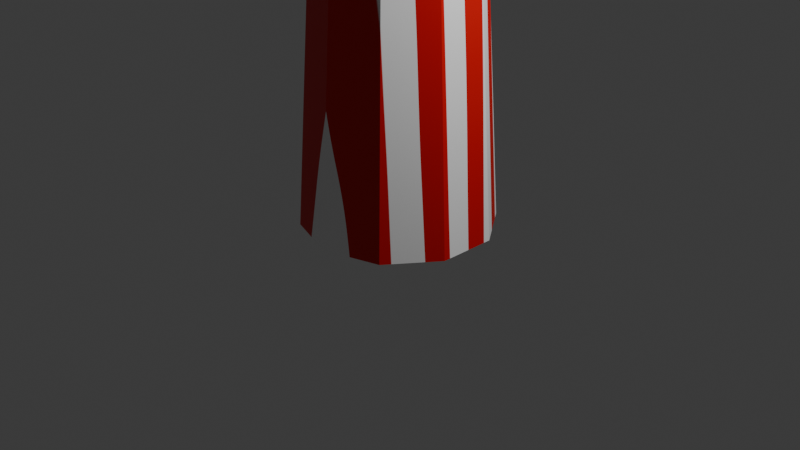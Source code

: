 # Source: pepperminttreeCOLORPeppermint.blend  (saved by Blender 4.0.36; exported with 4.5.12 LTS)
import bpy
from mathutils import Matrix  # noqa: F401  (used for matrix-valued properties, if any)

bpy.ops.wm.read_factory_settings(use_empty=True)
scene = bpy.context.scene
scene.name = 'Scene'

# ---- collections
col_collection = bpy.data.collections.new('Collection'); scene.collection.children.link(col_collection)

# ---- materials (node trees are filled in below, after node groups)
mat_material_001 = bpy.data.materials.new('Material.001')
mat_material_001.use_transparent_shadow = False

# ---- material node trees
mat_material_001.use_nodes = True; mat_material_001.node_tree.nodes.clear()
_N = mat_material_001.node_tree.nodes; _L = mat_material_001.node_tree.links
n0 = _N.new('ShaderNodeBsdfPrincipled'); n0.name = 'Principled BSDF'; n0.location = (10, 300)
n0.inputs[3].default_value = 1.45
n1 = _N.new('ShaderNodeOutputMaterial'); n1.name = 'Material Output'; n1.location = (300, 300)
n2 = _N.new('ShaderNodeTexWave'); n2.name = 'Wave Texture'; n2.location = (-511, 244)
n2.bands_direction = 'Y'
n2.wave_profile = 'SAW'
n2.inputs[1].default_value = 3.3
n2.inputs[2].default_value = 0.9
n3 = _N.new('ShaderNodeValToRGB'); n3.name = 'Color Ramp'; n3.location = (-271, 231)
while len(n3.color_ramp.elements) > 1: n3.color_ramp.elements.remove(n3.color_ramp.elements[-1])
n3.color_ramp.elements[0].position = 0.4628; n3.color_ramp.elements[0].color = (0.694, 0.0006069, 0.0, 1.0)
_e = n3.color_ramp.elements.new(0.4719); _e.color = (1.0, 1.0, 1.0, 1.0)
_L.new(n0.outputs[0], n1.inputs[0])
_L.new(n3.outputs[0], n0.inputs[0])
_L.new(n2.outputs[0], n3.inputs[0])
n1.is_active_output = True

# ---- world
world_world = bpy.data.worlds.new('World'); scene.world = world_world
world_world.use_nodes = True; world_world.node_tree.nodes.clear()
_N = world_world.node_tree.nodes; _L = world_world.node_tree.links
n0 = _N.new('ShaderNodeOutputWorld'); n0.name = 'World Output'; n0.location = (300, 300)
n1 = _N.new('ShaderNodeBackground'); n1.name = 'Background'; n1.location = (10, 300)
n1.inputs[0].default_value = (0.05088, 0.05088, 0.05088, 1.0)
_L.new(n1.outputs[0], n0.inputs[0])
n0.is_active_output = True
world_world.color = (0.05088, 0.05088, 0.05088)
world_world.use_sun_shadow = False
world_world.sun_shadow_jitter_overblur = 0.0

# ---- cameras
cam_camera = bpy.data.cameras.new('Camera')
cam_camera.clip_end = 100.0
cam_camera.ortho_scale = 7.314

# ---- lights
light_light = bpy.data.lights.new('Light', 'POINT')
light_light.transmission_factor = 0.0
light_light.use_soft_falloff = False
light_light.energy = 1000.0
light_light.shadow_soft_size = 0.1
light_light.shadow_maximum_resolution = 0.006
light_light.use_absolute_resolution = True

# ---- meshes
me_circle_003 = bpy.data.meshes.new('Circle.003')
me_circle_003.from_pydata([(0.0, 1.0, 0.0), (-0.5878, 0.809, 0.0), (-0.9511, 0.309, 0.0), (-0.9511, -0.309, 0.0), (-0.5878, -0.809, 0.0), (0.0, -1.0, 0.0), (0.5878, -0.809, 0.0), (0.9511, -0.309, 0.0), (0.9511, 0.309, 0.0), (0.5878, 0.809, 0.0), (0.3633, -0.118, 0.0), (-0.3633, 0.118, 0.0), (-0.3831, 0.5273, 5.457), (8.649e-10, 0.6518, 5.457), (-0.6199, 0.2014, 5.457), (-0.6199, -0.2014, 5.457), (-0.3831, -0.5273, 5.457), (8.649e-10, -0.6518, 5.457), (0.3831, -0.5273, 5.457), (0.6199, -0.2014, 5.457), (0.6199, 0.2014, 5.457), (0.3831, 0.5273, 5.457), (-0.5015, 0.3643, 8.395), (-0.1915, 0.5895, 8.395), (-0.3831, 0.5273, 8.395), (8.649e-10, 0.6518, 8.395), (-0.6199, 0.2014, 8.395), (-0.6199, -0.2014, 8.395), (-0.3831, -0.5273, 8.395), (8.649e-10, -0.6518, 8.395), (0.3831, -0.5273, 8.395), (0.6199, -0.2014, 8.395), (0.6199, 0.2014, 8.395), (0.3831, 0.5273, 8.395), (0.2368, -0.07693, 8.395), (-0.2368, 0.07693, 8.395), (-0.6199, 0.0, 8.395), (-0.5015, -0.3643, 8.395), (-0.1915, -0.5895, 8.395), (0.1915, -0.5895, 8.395), (0.5015, -0.3643, 8.395), (0.6199, 0.0, 8.395), (0.5015, 0.3643, 8.395), (0.1915, 0.5895, 8.395), (8.649e-10, 0.6518, 8.395), (0.4283, -0.1392, 8.395), (0.1184, -0.3643, 8.395), (-0.3831, 0.5273, 8.395), (-1.49e-08, 1.49e-08, 8.395), (-0.3099, -0.2252, 8.395), (-0.4283, 0.1392, 8.395), (-2.719, -5.733e-07, 12.66), (-0.5015, 0.3643, 8.395), (0.09577, 0.2948, 8.395), (-0.1915, 0.5895, 8.395), (-0.1915, -1.126, 11.22), (-0.3831, -1.063, 11.22), (0.1184, -0.9005, 11.22), (8.649e-10, -1.188, 11.22), (-1.49e-08, -0.5362, 11.22), (0.2368, -0.6131, 11.22), (-0.3099, -0.7613, 11.22), (-0.2368, -0.4592, 11.22), (-0.1915, -2.172, 12.98), (1.052, -0.5895, 10.06), (0.8607, -0.6518, 10.06), (1.362, -0.3643, 10.06), (1.244, -0.5273, 10.06), (1.289, -0.1392, 10.06), (1.481, -0.2014, 10.06), (0.9791, -0.3643, 10.06), (1.097, -0.07693, 10.06), (2.043, 0.05591, 14.32), (0.6199, 0.6908, 13.09), (0.6199, 0.4894, 13.09), (0.5015, 1.055, 13.09), (0.6199, 0.8922, 13.09), (0.1915, 1.28, 13.09), (0.3831, 1.218, 13.09), (8.649e-10, 0.6518, 8.395), (0.2368, 0.6139, 13.09), (0.4283, 0.5516, 13.09), (-1.49e-08, 0.6908, 13.09), (0.09577, 0.9856, 13.09), (-0.1915, 0.5895, 8.395), (-0.5015, 0.3643, 8.395), (-0.3831, 0.5273, 8.395), (-0.2368, 0.07693, 8.395), (-0.4283, 0.1392, 8.395), (-0.6199, 0.2014, 8.395), (0.1915, 0.5895, 8.395), (-1.49e-08, 1.49e-08, 8.395), (0.09577, 0.2948, 8.395), (0.6199, 0.6908, 13.09), (0.6199, 0.4894, 13.09), (0.5015, 1.055, 13.09), (0.6199, 0.8922, 13.09), (0.1915, 1.28, 13.09), (0.3831, 1.218, 13.09), (0.3099, 0.916, 13.09), (0.2368, 0.6139, 13.09), (0.4283, 0.5516, 13.09), (-1.49e-08, 0.6908, 13.09), (0.09577, 0.9856, 13.09), (1.311, -0.5479, 14.76), (-1.856, 0.2014, 11.68), (-0.2368, 0.07693, 8.395), (-0.4283, 0.1392, 8.395), (-0.6199, 0.2014, 8.395), (0.1915, 0.5895, 8.395), (-1.49e-08, 1.49e-08, 8.395), (-1.856, -4.413e-07, 11.68), (0.09577, 0.2948, 8.395), (-0.7164, 0.5895, 13.07), (-0.5249, 0.6518, 13.07), (-1.026, 0.3643, 13.07), (-0.908, 0.5273, 13.07), (-2.081, 1.498, 17.65), (-0.7616, 0.07693, 13.07), (-0.9532, 0.1392, 13.07), (-1.145, 0.2014, 13.07), (-0.3333, 0.5895, 13.07), (-0.5249, 6.428e-07, 13.07), (-2.129, 1.482, 17.65), (-0.4291, 0.2948, 13.07), (-1.737, -0.3643, 11.68), (-1.856, -0.2014, 11.68), (-1.546, -0.2252, 11.68), (-1.619, -0.5273, 11.68), (-1.664, 0.1392, 11.68), (-1.473, 0.07693, 11.68), (-2.719, 0.2014, 12.66), (-2.601, -0.3643, 12.66), (-2.719, -0.2014, 12.66), (-2.409, -0.2252, 12.66), (-2.483, -0.5273, 12.66), (-2.528, 0.1392, 12.66), (-2.336, 0.07693, 12.66), (-2.564, -0.1126, 12.66), (-2.601, -0.3643, 12.66), (-2.719, -0.2014, 12.66), (-2.409, -0.2252, 12.66), (-2.483, -0.5273, 12.66), (-2.719, -5.733e-07, 12.66), (-2.564, -0.1126, 12.66), (-2.589, -0.2796, 13.88), (-2.627, -0.2264, 13.88), (-2.526, -0.2341, 13.88), (-2.55, -0.3329, 13.88), (-2.627, -0.1605, 13.88), (-2.577, -0.1973, 13.88), (-2.576, 0.01103, 13.79), (-2.576, 0.04528, 13.79), (-2.543, 0.03469, 13.79), (-2.51, 0.02411, 13.79), (-2.523, -0.02726, 13.79), (-2.549, -0.008115, 13.79), (-0.1915, -1.126, 11.22), (-0.3831, -1.063, 11.22), (0.1184, -0.9005, 11.22), (8.649e-10, -1.188, 11.22), (-1.49e-08, -0.5362, 11.22), (0.2368, -0.6131, 11.22), (-0.3099, -0.7613, 11.22), (-0.2368, -0.4592, 11.22), (-0.1164, -2.752, 13.77), (-0.3831, -2.11, 12.98), (0.1184, -1.947, 12.98), (8.649e-10, -2.234, 12.98), (-1.49e-08, -1.583, 12.98), (0.2368, -1.66, 12.98), (-0.3099, -1.808, 12.98), (-0.2368, -1.506, 12.98), (0.1915, 1.28, 13.09), (-0.1576, -2.739, 13.77), (-0.04971, -2.704, 13.77), (-0.07517, -2.766, 13.77), (-0.07517, -2.625, 13.77), (-0.02424, -2.642, 13.77), (-0.1418, -2.674, 13.77), (-0.1261, -2.609, 13.77), (-0.09577, -2.689, 13.77), (0.3831, 1.218, 13.09), (0.3099, 0.916, 13.09), (0.2368, 0.6139, 13.09), (-1.49e-08, 0.6908, 13.09), (0.09577, 0.9856, 13.09), (-0.2871, 2.115, 14.35), (-0.09551, 2.052, 14.35), (-0.1687, 1.75, 14.35), (-0.2418, 1.448, 14.35), (-0.4786, 1.525, 14.35), (-0.3828, 1.82, 14.35), (-0.2779, 1.848, 15.68), (-0.2415, 1.836, 15.68), (-0.2554, 1.779, 15.68), (-0.2693, 1.721, 15.68), (-0.3142, 1.736, 15.68), (-0.2961, 1.792, 15.68), (0.8604, -0.1285, 14.12), (0.8604, -0.3299, 14.12), (0.742, 0.2358, 14.12), (0.8604, 0.07289, 14.12), (0.5504, 0.09667, 14.12), (0.4773, -0.2054, 14.12), (0.6688, -0.2677, 14.12), (0.6236, 0.3988, 14.12), (-0.7164, 1.533, 16.15), (1.311, -0.598, 14.76), (1.282, -0.4573, 14.76), (1.311, -0.4978, 14.76), (1.234, -0.4919, 14.76), (1.216, -0.567, 14.76), (1.263, -0.5825, 14.76), (1.252, -0.4167, 14.76), (1.273, -0.5199, 14.76), (-0.5249, 1.596, 16.15), (-1.026, 1.308, 16.15), (-0.908, 1.471, 16.15), (0.8607, -0.6518, 13.19), (-0.7616, 1.021, 16.15), (-0.9532, 1.083, 16.15), (-1.145, 1.145, 16.15), (-0.3333, 1.533, 16.15), (-0.5249, 0.9438, 16.15), (1.052, -0.5895, 13.19), (-0.4291, 1.239, 16.15), (-2.208, 1.425, 17.65), (-2.178, 1.466, 17.65), (-2.111, 1.425, 17.65), (-2.141, 1.352, 17.65), (-2.189, 1.368, 17.65), (-2.238, 1.384, 17.65), (-2.032, 1.482, 17.65), (-2.081, 1.333, 17.65), (-2.159, 1.425, 17.65), (-2.057, 1.407, 17.65), (1.362, -0.3643, 13.19), (1.244, -0.5273, 13.19), (1.289, -0.1392, 13.19), (1.481, -0.2014, 13.19), (0.9791, -0.3643, 13.19), (1.097, -0.07693, 13.19), (1.948, 0.02499, 14.32), (2.197, 0.1678, 14.32), (2.138, 0.08682, 14.32), (2.161, 0.2796, 14.32), (2.256, 0.2487, 14.32), (2.007, 0.1678, 14.32), (2.066, 0.3105, 14.32), (2.102, 0.1678, 14.32)], [], [(9, 8, 7, 10), (10, 7, 6, 5), (0, 9, 10, 11), (11, 10, 5, 4), (1, 0, 11, 2), (2, 11, 4, 3), (19, 20, 32, 41, 31), (13, 12, 24, 23, 25), (15, 16, 28, 37, 27), (18, 19, 31, 40, 30), (21, 13, 25, 43, 33), (14, 15, 27, 36, 26), (2, 3, 15, 14), (9, 0, 13, 21), (6, 7, 19, 18), (3, 4, 16, 15), (0, 1, 12, 13), (7, 8, 20, 19), (4, 5, 17, 16), (1, 2, 14, 12), (8, 9, 21, 20), (5, 6, 18, 17), (42, 33, 78, 75), (31, 45, 68, 69), (34, 45, 81, 80), (48, 35, 62, 59), (50, 35, 87, 88), (28, 49, 127, 128), (16, 17, 29, 38, 28), (12, 14, 26, 22, 24), (20, 21, 33, 42, 32), (17, 18, 30, 39, 29), (37, 28, 128, 125), (27, 37, 125, 126), (50, 26, 105, 129), (24, 22, 85, 86), (81, 74, 94, 101), (77, 83, 103, 97), (34, 48, 59, 60), (38, 29, 58, 55), (35, 49, 61, 62), (48, 34, 80, 82), (48, 53, 92, 91), (25, 23, 54, 44), (40, 31, 69, 66), (30, 40, 66, 67), (34, 46, 70, 71), (31, 41, 73, 74), (43, 53, 83, 77), (41, 32, 76, 73), (60, 59, 161, 162), (55, 58, 160, 157), (59, 62, 164, 161), (58, 57, 159, 160), (29, 46, 57, 58), (46, 34, 60, 57), (28, 38, 55, 56), (49, 28, 56, 61), (65, 64, 225, 219), (69, 68, 239, 240), (64, 67, 238, 225), (68, 71, 242, 239), (45, 34, 71, 68), (29, 39, 64, 65), (39, 30, 67, 64), (46, 29, 65, 70), (43, 25, 44, 90), (53, 43, 90, 92), (26, 50, 88, 89), (78, 77, 97, 98), (22, 26, 89, 85), (80, 81, 101, 100), (45, 31, 74, 81), (53, 48, 82, 83), (32, 42, 75, 76), (33, 43, 77, 78), (44, 54, 84, 79), (88, 87, 106, 107), (90, 44, 79, 109), (91, 92, 112, 110), (89, 88, 107, 108), (85, 89, 108, 52), (94, 93, 199, 200), (100, 99, 183, 184), (102, 100, 184, 185), (101, 94, 200, 205), (93, 96, 202, 199), (98, 99, 203, 206), (83, 82, 102, 103), (82, 80, 100, 102), (73, 76, 96, 93), (75, 78, 98, 95), (74, 73, 93, 94), (35, 48, 91, 87), (76, 75, 95, 96), (23, 24, 86, 54), (79, 84, 113, 114), (107, 106, 118, 119), (109, 79, 114, 121), (110, 112, 124, 122), (108, 107, 119, 120), (52, 108, 120, 115), (54, 86, 47, 84), (86, 85, 52, 47), (87, 91, 110, 106), (92, 90, 109, 112), (124, 121, 223, 226), (118, 122, 224, 220), (116, 115, 217, 218), (113, 116, 218, 207), (114, 113, 207, 216), (119, 118, 220, 221), (84, 47, 116, 113), (47, 52, 115, 116), (106, 110, 122, 118), (112, 109, 121, 124), (105, 111, 51, 131), (128, 127, 134, 135), (111, 126, 133, 51), (127, 130, 137, 134), (49, 35, 130, 127), (26, 36, 111, 105), (36, 27, 126, 111), (35, 50, 129, 130), (138, 51, 143, 144), (137, 136, 153, 154), (136, 131, 152, 153), (135, 134, 141, 142), (129, 105, 131, 136), (125, 128, 135, 132), (130, 129, 136, 137), (126, 125, 132, 133), (143, 140, 146, 149), (141, 144, 150, 147), (132, 135, 142, 139), (133, 132, 139, 140), (134, 138, 144, 141), (51, 133, 140, 143), (150, 145, 148, 147), (149, 146, 145, 150), (140, 139, 145, 146), (144, 143, 149, 150), (139, 142, 148, 145), (142, 141, 147, 148), (153, 156, 155, 154), (152, 151, 156, 153), (138, 134, 155, 156), (134, 137, 154, 155), (131, 51, 151, 152), (51, 138, 156, 151), (158, 157, 63, 166), (162, 161, 169, 170), (157, 160, 168, 63), (161, 164, 172, 169), (56, 55, 157, 158), (62, 61, 163, 164), (57, 60, 162, 159), (61, 56, 158, 163), (169, 172, 180, 177), (168, 167, 175, 176), (171, 166, 174, 179), (167, 170, 178, 175), (164, 163, 171, 172), (159, 162, 170, 167), (163, 158, 166, 171), (160, 159, 167, 168), (181, 165, 176, 175), (177, 181, 175, 178), (180, 179, 181, 177), (179, 174, 165, 181), (63, 168, 176, 165), (170, 169, 177, 178), (166, 63, 165, 174), (172, 171, 179, 180), (185, 184, 190, 191), (186, 185, 191, 192), (103, 102, 185, 186), (99, 98, 182, 183), (98, 97, 173, 182), (97, 103, 186, 173), (189, 188, 194, 195), (187, 192, 198, 193), (182, 173, 187, 188), (173, 186, 192, 187), (183, 182, 188, 189), (184, 183, 189, 190), (198, 197, 196, 195), (193, 198, 195, 194), (190, 189, 195, 196), (192, 191, 197, 198), (191, 190, 196, 197), (188, 187, 193, 194), (204, 205, 213, 212), (200, 199, 104, 208), (203, 204, 212, 211), (199, 202, 210, 104), (100, 101, 205, 204), (95, 98, 206, 201), (99, 100, 204, 203), (96, 95, 201, 202), (215, 213, 208, 104), (209, 215, 104, 210), (214, 211, 215, 209), (211, 212, 213, 215), (201, 206, 214, 209), (205, 200, 208, 213), (202, 201, 209, 210), (206, 203, 211, 214), (226, 223, 233, 236), (220, 224, 234, 230), (218, 217, 227, 228), (207, 218, 228, 123), (216, 207, 123, 117), (221, 220, 230, 231), (115, 120, 222, 217), (120, 119, 221, 222), (122, 124, 226, 224), (121, 114, 216, 223), (235, 231, 230, 229), (123, 235, 229, 117), (228, 227, 235, 123), (227, 232, 231, 235), (117, 229, 236, 233), (229, 230, 234, 236), (217, 222, 232, 227), (222, 221, 231, 232), (224, 226, 236, 234), (223, 216, 117, 233), (238, 237, 244, 245), (241, 219, 243, 248), (237, 240, 247, 244), (242, 241, 248, 249), (71, 70, 241, 242), (66, 69, 240, 237), (70, 65, 219, 241), (67, 66, 237, 238), (250, 72, 245, 244), (246, 250, 244, 247), (249, 248, 250, 246), (248, 243, 72, 250), (239, 242, 249, 246), (225, 238, 245, 72), (240, 239, 246, 247), (219, 225, 72, 243)])
_uv = me_circle_003.uv_layers.new(name='UVMap')
_uv.uv.foreach_set('vector', [0.0, 0.0, 0.0, 0.0, 0.0, 0.0, 0.0, 0.0, 0.0, 0.0, 0.0, 0.0, 0.0, 0.0, 0.0, 0.0, 0.0, 0.0, 0.0, 0.0, 0.0, 0.0, 0.0, 0.0, 0.0, 0.0, 0.0, 0.0, 0.0, 0.0, 0.0, 0.0, 0.0, 0.0, 0.0, 0.0, 0.0, 0.0, 0.0, 0.0, 0.0, 0.0, 0.0, 0.0, 0.0, 0.0, 0.0, 0.0, 0.0, 0.0, 0.0, 0.0, 0.0, 0.0, 0.0, 0.0, 0.0, 0.0, 0.0, 0.0, 0.0, 0.0, 0.0, 0.0, 0.0, 0.0, 0.0, 0.0, 0.0, 0.0, 0.0, 0.0, 0.0, 0.0, 0.0, 0.0, 0.0, 0.0, 0.0, 0.0, 0.0, 0.0, 0.0, 0.0, 0.0, 0.0, 0.0, 0.0, 0.0, 0.0, 0.0, 0.0, 0.0, 0.0, 0.0, 0.0, 0.0, 0.0, 0.0, 0.0, 0.0, 0.0, 0.0, 0.0, 0.0, 0.0, 0.0, 0.0, 0.0, 0.0, 0.0, 0.0, 0.0, 0.0, 0.0, 0.0, 0.0, 0.0, 0.0, 0.0, 0.0, 0.0, 0.0, 0.0, 0.0, 0.0, 0.0, 0.0, 0.0, 0.0, 0.0, 0.0, 0.0, 0.0, 0.0, 0.0, 0.0, 0.0, 0.0, 0.0, 0.0, 0.0, 0.0, 0.0, 0.0, 0.0, 0.0, 0.0, 0.0, 0.0, 0.0, 0.0, 0.0, 0.0, 0.0, 0.0, 0.0, 0.0, 0.0, 0.0, 0.0, 0.0, 0.0, 0.0, 0.0, 0.0, 0.0, 0.0, 0.0, 0.0, 0.0, 0.0, 0.0, 0.0, 0.0, 0.0, 0.0, 0.0, 0.0, 0.0, 0.0, 0.0, 0.0, 0.0, 0.0, 0.0, 0.0, 0.0, 0.0, 0.0, 0.0, 0.0, 0.0, 0.0, 0.0, 0.0, 0.0, 0.0, 0.0, 0.0, 0.0, 0.0, 0.0, 0.0, 0.0, 0.0, 0.0, 0.0, 0.0, 0.0, 0.0, 0.0, 0.0, 0.0, 0.0, 0.0, 0.0, 0.0, 0.0, 0.0, 0.0, 0.0, 0.0, 0.0, 0.0, 0.0, 0.0, 0.0, 0.0, 0.0, 0.0, 0.0, 0.0, 0.0, 0.0, 0.0, 0.0, 0.0, 0.0, 0.0, 0.0, 0.0, 0.0, 0.0, 0.0, 0.0, 0.0, 0.0, 0.0, 0.0, 0.0, 0.0, 0.0, 0.0, 0.0, 0.0, 0.0, 0.0, 0.0, 0.0, 0.0, 0.0, 0.0, 0.0, 0.0, 0.0, 0.0, 0.0, 0.0, 0.0, 0.0, 0.0, 0.0, 0.0, 0.0, 0.0, 0.0, 0.0, 0.0, 0.0, 0.0, 0.0, 0.0, 0.0, 0.0, 0.0, 0.0, 0.0, 0.0, 0.0, 0.0, 0.0, 0.0, 0.0, 0.0, 0.0, 0.0, 0.0, 0.0, 0.0, 0.0, 0.0, 0.0, 0.0, 0.0, 0.0, 0.0, 0.0, 0.0, 0.0, 0.0, 0.0, 0.0, 0.0, 0.0, 0.0, 0.0, 0.0, 0.0, 0.0, 0.0, 0.0, 0.0, 0.0, 0.0, 0.0, 0.0, 0.0, 0.0, 0.0, 0.0, 0.0, 0.0, 0.0, 0.0, 0.0, 0.0, 0.0, 0.0, 0.0, 0.0, 0.0, 0.0, 0.0, 0.0, 0.0, 0.0, 0.0, 0.0, 0.0, 0.0, 0.0, 0.0, 0.0, 0.0, 0.0, 0.0, 0.0, 0.0, 0.0, 0.0, 0.0, 0.0, 0.0, 0.0, 0.0, 0.0, 0.0, 0.0, 0.0, 0.0, 0.0, 0.0, 0.0, 0.0, 0.0, 0.0, 0.0, 0.0, 0.0, 0.0, 0.0, 0.0, 0.0, 0.0, 0.0, 0.0, 0.0, 0.0, 0.0, 0.0, 0.0, 0.0, 0.0, 0.0, 0.0, 0.0, 0.0, 0.0, 0.0, 0.0, 0.0, 0.0, 0.0, 0.0, 0.0, 0.0, 0.0, 0.0, 0.0, 0.0, 0.0, 0.0, 0.0, 0.0, 0.0, 0.0, 0.0, 0.0, 0.0, 0.0, 0.0, 0.0, 0.0, 0.0, 0.0, 0.0, 0.0, 0.0, 0.0, 0.0, 0.0, 0.0, 0.0, 0.0, 0.0, 0.0, 0.0, 0.0, 0.0, 0.0, 0.0, 0.0, 0.0, 0.0, 0.0, 0.0, 0.0, 0.0, 0.0, 0.0, 0.0, 0.0, 0.0, 0.0, 0.0, 0.0, 0.0, 0.0, 0.0, 0.0, 0.0, 0.0, 0.0, 0.0, 0.0, 0.0, 0.0, 0.0, 0.0, 0.0, 0.0, 0.0, 0.0, 0.0, 0.0, 0.0, 0.0, 0.0, 0.0, 0.0, 0.0, 0.0, 0.0, 0.0, 0.0, 0.0, 0.0, 0.0, 0.0, 0.0, 0.0, 0.0, 0.0, 0.0, 0.0, 0.0, 0.0, 0.0, 0.0, 0.0, 0.0, 0.0, 0.0, 0.0, 0.0, 0.0, 0.0, 0.0, 0.0, 0.0, 0.0, 0.0, 0.0, 0.0, 0.0, 0.0, 0.0, 0.0, 0.0, 0.0, 0.0, 0.0, 0.0, 0.0, 0.0, 0.0, 0.0, 0.0, 0.0, 0.0, 0.0, 0.0, 0.0, 0.0, 0.0, 0.0, 0.0, 0.0, 0.0, 0.0, 0.0, 0.0, 0.0, 0.0, 0.0, 0.0, 0.0, 0.0, 0.0, 0.0, 0.0, 0.0, 0.0, 0.0, 0.0, 0.0, 0.0, 0.0, 0.0, 0.0, 0.0, 0.0, 0.0, 0.0, 0.0, 0.0, 0.0, 0.0, 0.0, 0.0, 0.0, 0.0, 0.0, 0.0, 0.0, 0.0, 0.0, 0.0, 0.0, 0.0, 0.0, 0.0, 0.0, 0.0, 0.0, 0.0, 0.0, 0.0, 0.0, 0.0, 0.0, 0.0, 0.0, 0.0, 0.0, 0.0, 0.0, 0.0, 0.0, 0.0, 0.0, 0.0, 0.0, 0.0, 0.0, 0.0, 0.0, 0.0, 0.0, 0.0, 0.0, 0.0, 0.0, 0.0, 0.0, 0.0, 0.0, 0.0, 0.0, 0.0, 0.0, 0.0, 0.0, 0.0, 0.0, 0.0, 0.0, 0.0, 0.0, 0.0, 0.0, 0.0, 0.0, 0.0, 0.0, 0.0, 0.0, 0.0, 0.0, 0.0, 0.0, 0.0, 0.0, 0.0, 0.0, 0.0, 0.0, 0.0, 0.0, 0.0, 0.0, 0.0, 0.0, 0.0, 0.0, 0.0, 0.0, 0.0, 0.0, 0.0, 0.0, 0.0, 0.0, 0.0, 0.0, 0.0, 0.0, 0.0, 0.0, 0.0, 0.0, 0.0, 0.0, 0.0, 0.0, 0.0, 0.0, 0.0, 0.0, 0.0, 0.0, 0.0, 0.0, 0.0, 0.0, 0.0, 0.0, 0.0, 0.0, 0.0, 0.0, 0.0, 0.0, 0.0, 0.0, 0.0, 0.0, 0.0, 0.0, 0.0, 0.0, 0.0, 0.0, 0.0, 0.0, 0.0, 0.0, 0.0, 0.0, 0.0, 0.0, 0.0, 0.0, 0.0, 0.0, 0.0, 0.0, 0.0, 0.0, 0.0, 0.0, 0.0, 0.0, 0.0, 0.0, 0.0, 0.0, 0.0, 0.0, 0.0, 0.0, 0.0, 0.0, 0.0, 0.0, 0.0, 0.0, 0.0, 0.0, 0.0, 0.0, 0.0, 0.0, 0.0, 0.0, 0.0, 0.0, 0.0, 0.0, 0.0, 0.0, 0.0, 0.0, 0.0, 0.0, 0.0, 0.0, 0.0, 0.0, 0.0, 0.0, 0.0, 0.0, 0.0, 0.0, 0.0, 0.0, 0.0, 0.0, 0.0, 0.0, 0.0, 0.0, 0.0, 0.0, 0.0, 0.0, 0.0, 0.0, 0.0, 0.0, 0.0, 0.0, 0.0, 0.0, 0.0, 0.0, 0.0, 0.0, 0.0, 0.0, 0.0, 0.0, 0.0, 0.0, 0.0, 0.0, 0.0, 0.0, 0.0, 0.0, 0.0, 0.0, 0.0, 0.0, 0.0, 0.0, 0.0, 0.0, 0.0, 0.0, 0.0, 0.0, 0.0, 0.0, 0.0, 0.0, 0.0, 0.0, 0.0, 0.0, 0.0, 0.0, 0.0, 0.0, 0.0, 0.0, 0.0, 0.0, 0.0, 0.0, 0.0, 0.0, 0.0, 0.0, 0.0, 0.0, 0.0, 0.0, 0.0, 0.0, 0.0, 0.0, 0.0, 0.0, 0.0, 0.0, 0.0, 0.0, 0.0, 0.0, 0.0, 0.0, 0.0, 0.0, 0.0, 0.0, 0.0, 0.0, 0.0, 0.0, 0.0, 0.0, 0.0, 0.0, 0.0, 0.0, 0.0, 0.0, 0.0, 0.0, 0.0, 0.0, 0.0, 0.0, 0.0, 0.0, 0.0, 0.0, 0.0, 0.0, 0.0, 0.0, 0.0, 0.0, 0.0, 0.0, 0.0, 0.0, 0.0, 0.0, 0.0, 0.0, 0.0, 0.0, 0.0, 0.0, 0.0, 0.0, 0.0, 0.0, 0.0, 0.0, 0.0, 0.0, 0.0, 0.0, 0.0, 0.0, 0.0, 0.0, 0.0, 0.0, 0.0, 0.0, 0.0, 0.0, 0.0, 0.0, 0.0, 0.0, 0.0, 0.0, 0.0, 0.0, 0.0, 0.0, 0.0, 0.0, 0.0, 0.0, 0.0, 0.0, 0.0, 0.0, 0.0, 0.0, 0.0, 0.0, 0.0, 0.0, 0.0, 0.0, 0.0, 0.0, 0.0, 0.0, 0.0, 0.0, 0.0, 0.0, 0.0, 0.0, 0.0, 0.0, 0.0, 0.0, 0.0, 0.0, 0.0, 0.0, 0.0, 0.0, 0.0, 0.0, 0.0, 0.0, 0.0, 0.0, 0.0, 0.0, 0.0, 0.0, 0.0, 0.0, 0.0, 0.0, 0.0, 0.0, 0.0, 0.0, 0.0, 0.0, 0.0, 0.0, 0.0, 0.0, 0.0, 0.0, 0.0, 0.0, 0.0, 0.0, 0.0, 0.0, 0.0, 0.0, 0.0, 0.0, 0.0, 0.0, 0.0, 0.0, 0.0, 0.0, 0.0, 0.0, 0.0, 0.0, 0.0, 0.0, 0.0, 0.0, 0.0, 0.0, 0.0, 0.0, 0.0, 0.0, 0.0, 0.0, 0.0, 0.0, 0.0, 0.0, 0.0, 0.0, 0.0, 0.0, 0.0, 0.0, 0.0, 0.0, 0.0, 0.0, 0.0, 0.0, 0.0, 0.0, 0.0, 0.0, 0.0, 0.0, 0.0, 0.0, 0.0, 0.0, 0.0, 0.0, 0.0, 0.0, 0.0, 0.0, 0.0, 0.0, 0.0, 0.0, 0.0, 0.0, 0.0, 0.0, 0.0, 0.0, 0.0, 0.0, 0.0, 0.0, 0.0, 0.0, 0.0, 0.0, 0.0, 0.0, 0.0, 0.0, 0.0, 0.0, 0.0, 0.0, 0.0, 0.0, 0.0, 0.0, 0.0, 0.0, 0.0, 0.0, 0.0, 0.0, 0.0, 0.0, 0.0, 0.0, 0.0, 0.0, 0.0, 0.0, 0.0, 0.0, 0.0, 0.0, 0.0, 0.0, 0.0, 0.0, 0.0, 0.0, 0.0, 0.0, 0.0, 0.0, 0.0, 0.0, 0.0, 0.0, 0.0, 0.0, 0.0, 0.0, 0.0, 0.0, 0.0, 0.0, 0.0, 0.0, 0.0, 0.0, 0.0, 0.0, 0.0, 0.0, 0.0, 0.0, 0.0, 0.0, 0.0, 0.0, 0.0, 0.0, 0.0, 0.0, 0.0, 0.0, 0.0, 0.0, 0.0, 0.0, 0.0, 0.0, 0.0, 0.0, 0.0, 0.0, 0.0, 0.0, 0.0, 0.0, 0.0, 0.0, 0.0, 0.0, 0.0, 0.0, 0.0, 0.0, 0.0, 0.0, 0.0, 0.0, 0.0, 0.0, 0.0, 0.0, 0.0, 0.0, 0.0, 0.0, 0.0, 0.0, 0.0, 0.0, 0.0, 0.0, 0.0, 0.0, 0.0, 0.0, 0.0, 0.0, 0.0, 0.0, 0.0, 0.0, 0.0, 0.0, 0.0, 0.0, 0.0, 0.0, 0.0, 0.0, 0.0, 0.0, 0.0, 0.0, 0.0, 0.0, 0.0, 0.0, 0.0, 0.0, 0.0, 0.0, 0.0, 0.0, 0.0, 0.0, 0.0, 0.0, 0.0, 0.0, 0.0, 0.0, 0.0, 0.0, 0.0, 0.0, 0.0, 0.0, 0.0, 0.0, 0.0, 0.0, 0.0, 0.0, 0.0, 0.0, 0.0, 0.0, 0.0, 0.0, 0.0, 0.0, 0.0, 0.0, 0.0, 0.0, 0.0, 0.0, 0.0, 0.0, 0.0, 0.0, 0.0, 0.0, 0.0, 0.0, 0.0, 0.0, 0.0, 0.0, 0.0, 0.0, 0.0, 0.0, 0.0, 0.0, 0.0, 0.0, 0.0, 0.0, 0.0, 0.0, 0.0, 0.0, 0.0, 0.0, 0.0, 0.0, 0.0, 0.0, 0.0, 0.0, 0.0, 0.0, 0.0, 0.0, 0.0, 0.0, 0.0, 0.0, 0.0, 0.0, 0.0, 0.0, 0.0, 0.0, 0.0, 0.0, 0.0, 0.0, 0.0, 0.0, 0.0, 0.0, 0.0, 0.0, 0.0, 0.0, 0.0, 0.0, 0.0, 0.0, 0.0, 0.0, 0.0, 0.0, 0.0, 0.0, 0.0, 0.0, 0.0, 0.0, 0.0, 0.0, 0.0, 0.0, 0.0, 0.0, 0.0, 0.0, 0.0, 0.0, 0.0, 0.0, 0.0, 0.0, 0.0, 0.0, 0.0, 0.0, 0.0, 0.0, 0.0, 0.0, 0.0, 0.0, 0.0, 0.0, 0.0, 0.0, 0.0, 0.0, 0.0, 0.0, 0.0, 0.0, 0.0, 0.0, 0.0, 0.0, 0.0, 0.0, 0.0, 0.0, 0.0, 0.0, 0.0, 0.0, 0.0, 0.0, 0.0, 0.0, 0.0, 0.0, 0.0, 0.0, 0.0, 0.0, 0.0, 0.0, 0.0, 0.0, 0.0, 0.0, 0.0, 0.0, 0.0, 0.0, 0.0, 0.0, 0.0, 0.0, 0.0, 0.0, 0.0, 0.0, 0.0, 0.0, 0.0, 0.0, 0.0, 0.0, 0.0, 0.0, 0.0, 0.0, 0.0, 0.0, 0.0, 0.0, 0.0, 0.0, 0.0, 0.0, 0.0, 0.0, 0.0, 0.0, 0.0, 0.0, 0.0, 0.0, 0.0, 0.0, 0.0, 0.0, 0.0, 0.0, 0.0, 0.0, 0.0, 0.0, 0.0, 0.0, 0.0, 0.0, 0.0, 0.0, 0.0, 0.0, 0.0, 0.0, 0.0, 0.0, 0.0, 0.0, 0.0, 0.0, 0.0, 0.0, 0.0, 0.0, 0.0, 0.0, 0.0, 0.0, 0.0, 0.0, 0.0, 0.0, 0.0, 0.0, 0.0, 0.0, 0.0, 0.0, 0.0, 0.0, 0.0, 0.0, 0.0, 0.0, 0.0, 0.0, 0.0, 0.0, 0.0, 0.0, 0.0, 0.0, 0.0, 0.0, 0.0, 0.0, 0.0, 0.0, 0.0, 0.0, 0.0, 0.0, 0.0, 0.0, 0.0, 0.0, 0.0, 0.0, 0.0, 0.0, 0.0, 0.0, 0.0, 0.0, 0.0, 0.0, 0.0, 0.0, 0.0, 0.0, 0.0, 0.0, 0.0, 0.0, 0.0, 0.0, 0.0, 0.0, 0.0, 0.0, 0.0, 0.0, 0.0, 0.0, 0.0, 0.0, 0.0, 0.0, 0.0, 0.0, 0.0, 0.0, 0.0, 0.0, 0.0, 0.0, 0.0, 0.0, 0.0, 0.0, 0.0, 0.0, 0.0, 0.0, 0.0, 0.0, 0.0, 0.0, 0.0, 0.0, 0.0, 0.0, 0.0, 0.0, 0.0, 0.0, 0.0, 0.0, 0.0, 0.0, 0.0, 0.0, 0.0, 0.0, 0.0, 0.0, 0.0, 0.0, 0.0, 0.0, 0.0, 0.0, 0.0, 0.0, 0.0, 0.0, 0.0, 0.0, 0.0, 0.0, 0.0, 0.0, 0.0, 0.0, 0.0, 0.0, 0.0, 0.0, 0.0, 0.0, 0.0, 0.0, 0.0, 0.0, 0.0, 0.0, 0.0, 0.0, 0.0, 0.0, 0.0, 0.0, 0.0, 0.0, 0.0, 0.0, 0.0, 0.0, 0.0, 0.0, 0.0, 0.0, 0.0, 0.0, 0.0, 0.0, 0.0, 0.0, 0.0, 0.0, 0.0, 0.0, 0.0, 0.0, 0.0, 0.0, 0.0, 0.0, 0.0, 0.0, 0.0, 0.0, 0.0, 0.0, 0.0, 0.0, 0.0, 0.0, 0.0, 0.0, 0.0, 0.0, 0.0, 0.0, 0.0, 0.0, 0.0, 0.0, 0.0, 0.0, 0.0, 0.0, 0.0, 0.0, 0.0, 0.0, 0.0, 0.0, 0.0, 0.0, 0.0, 0.0, 0.0, 0.0, 0.0, 0.0, 0.0, 0.0, 0.0, 0.0, 0.0, 0.0, 0.0, 0.0, 0.0, 0.0, 0.0, 0.0, 0.0, 0.0, 0.0, 0.0, 0.0, 0.0, 0.0, 0.0, 0.0, 0.0, 0.0, 0.0, 0.0, 0.0, 0.0, 0.0, 0.0, 0.0, 0.0, 0.0, 0.0, 0.0, 0.0, 0.0, 0.0, 0.0, 0.0, 0.0, 0.0, 0.0, 0.0, 0.0, 0.0, 0.0, 0.0, 0.0, 0.0, 0.0, 0.0, 0.0, 0.0, 0.0, 0.0, 0.0, 0.0, 0.0, 0.0, 0.0, 0.0, 0.0, 0.0, 0.0, 0.0, 0.0, 0.0, 0.0, 0.0, 0.0, 0.0, 0.0, 0.0, 0.0, 0.0, 0.0, 0.0, 0.0, 0.0, 0.0, 0.0, 0.0, 0.0, 0.0, 0.0, 0.0, 0.0, 0.0, 0.0, 0.0, 0.0, 0.0, 0.0, 0.0, 0.0, 0.0, 0.0, 0.0, 0.0, 0.0, 0.0, 0.0, 0.0, 0.0, 0.0, 0.0, 0.0, 0.0, 0.0, 0.0, 0.0, 0.0, 0.0, 0.0, 0.0, 0.0, 0.0, 0.0, 0.0, 0.0, 0.0, 0.0, 0.0, 0.0, 0.0, 0.0, 0.0, 0.0, 0.0, 0.0, 0.0, 0.0, 0.0, 0.0, 0.0, 0.0, 0.0, 0.0, 0.0, 0.0, 0.0, 0.0, 0.0, 0.0, 0.0, 0.0, 0.0, 0.0, 0.0, 0.0, 0.0, 0.0, 0.0, 0.0, 0.0, 0.0, 0.0, 0.0, 0.0, 0.0, 0.0, 0.0, 0.0, 0.0, 0.0, 0.0, 0.0, 0.0, 0.0, 0.0, 0.0, 0.0, 0.0, 0.0, 0.0, 0.0, 0.0, 0.0, 0.0, 0.0, 0.0, 0.0, 0.0, 0.0, 0.0, 0.0, 0.0, 0.0, 0.0, 0.0, 0.0, 0.0, 0.0, 0.0, 0.0, 0.0, 0.0, 0.0, 0.0, 0.0, 0.0, 0.0, 0.0, 0.0, 0.0, 0.0, 0.0, 0.0, 0.0, 0.0, 0.0, 0.0, 0.0, 0.0, 0.0, 0.0, 0.0, 0.0, 0.0, 0.0, 0.0, 0.0, 0.0, 0.0, 0.0, 0.0, 0.0, 0.0, 0.0, 0.0, 0.0, 0.0, 0.0, 0.0, 0.0, 0.0, 0.0, 0.0, 0.0, 0.0, 0.0, 0.0, 0.0, 0.0, 0.0, 0.0, 0.0, 0.0, 0.0, 0.0, 0.0, 0.0, 0.0, 0.0, 0.0, 0.0, 0.0, 0.0, 0.0, 0.0, 0.0, 0.0, 0.0, 0.0, 0.0, 0.0, 0.0, 0.0, 0.0, 0.0, 0.0, 0.0, 0.0, 0.0, 0.0, 0.0, 0.0, 0.0, 0.0, 0.0, 0.0, 0.0, 0.0, 0.0, 0.0, 0.0, 0.0, 0.0, 0.0, 0.0, 0.0, 0.0, 0.0, 0.0, 0.0, 0.0, 0.0, 0.0, 0.0, 0.0, 0.0, 0.0, 0.0, 0.0, 0.0, 0.0])
me_circle_003.materials.append(mat_material_001)
me_circle_003.update()

# ---- objects
ob_light = bpy.data.objects.new('Light', light_light)
ob_camera = bpy.data.objects.new('Camera', cam_camera)
ob_circle = bpy.data.objects.new('Circle', me_circle_003)

# ---- transforms, parenting, visibility, modifiers, constraints
ob_light.location = (4.076, 1.005, 5.904)
ob_light.rotation_euler = (0.6503, 0.05522, 1.866)
ob_light.lock_rotations_4d = False
ob_light.empty_display_type = 'ARROWS'
ob_light.color = (0.0, 0.0, 0.0, 0.0)
ob_light.lineart.crease_threshold = 0.0
ob_camera.location = (7.359, -6.926, 4.958)
ob_camera.rotation_euler = (1.109, 0.0, 0.8149)
ob_camera.lock_rotations_4d = False
ob_camera.empty_display_type = 'ARROWS'
ob_camera.color = (0.0, 0.0, 0.0, 0.0)
ob_camera.display_type = 'WIRE'
ob_camera.lineart.crease_threshold = 0.0
ob_circle.location = (0.0, 0.0, 0.0)

# ---- collection membership
col_collection.objects.link(ob_light)
col_collection.objects.link(ob_camera)
col_collection.objects.link(ob_circle)

# ---- scene / render settings (as saved in the file)
scene.camera = ob_camera
scene.frame_start = 1; scene.frame_end = 250; scene.frame_set(1)
scene.render.engine = 'BLENDER_EEVEE_NEXT'
scene.cycles.sampling_pattern = 'TABULATED_SOBOL'
bpy.context.view_layer.update()
